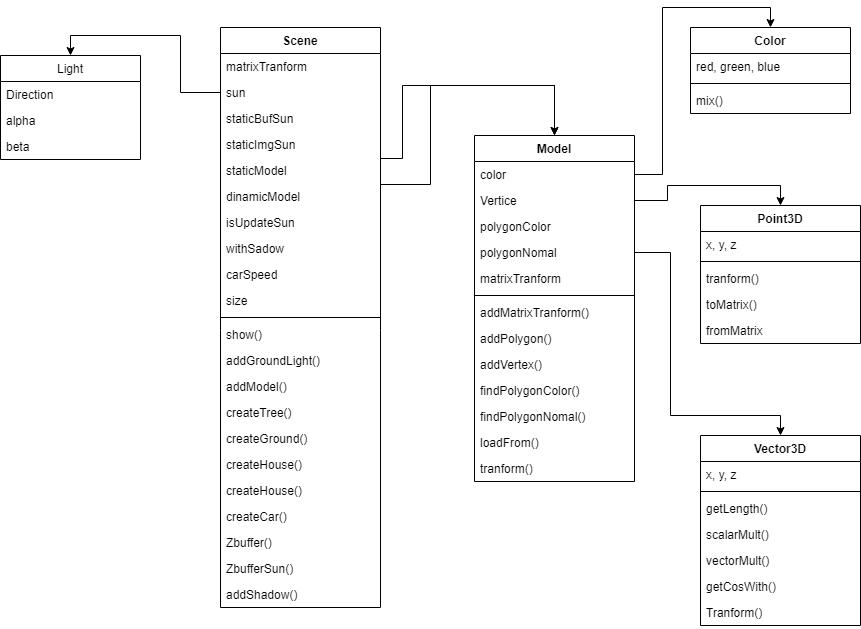

The diagram above was exported from draw.io. Its source (the exported page's mxGraphModel, read from the mxfile embedded in the PNG):
<mxGraphModel dx="2410" dy="697" grid="1" gridSize="10" guides="1" tooltips="1" connect="1" arrows="1" fold="1" page="1" pageScale="1" pageWidth="827" pageHeight="1169" math="0" shadow="0">
  <root>
    <mxCell id="0" />
    <mxCell id="1" parent="0" />
    <mxCell id="-JsmgQhJQhNSRiTE0uZp-1" value="Scene" style="swimlane;fontStyle=1;align=center;verticalAlign=top;childLayout=stackLayout;horizontal=1;startSize=26;horizontalStack=0;resizeParent=1;resizeParentMax=0;resizeLast=0;collapsible=1;marginBottom=0;" vertex="1" parent="1">
      <mxGeometry x="160" y="42" width="160" height="580" as="geometry" />
    </mxCell>
    <mxCell id="-JsmgQhJQhNSRiTE0uZp-7" value="matrixTranform&#10;" style="text;strokeColor=none;fillColor=none;align=left;verticalAlign=top;spacingLeft=4;spacingRight=4;overflow=hidden;rotatable=0;points=[[0,0.5],[1,0.5]];portConstraint=eastwest;" vertex="1" parent="-JsmgQhJQhNSRiTE0uZp-1">
      <mxGeometry y="26" width="160" height="26" as="geometry" />
    </mxCell>
    <mxCell id="-JsmgQhJQhNSRiTE0uZp-8" value="sun" style="text;strokeColor=none;fillColor=none;align=left;verticalAlign=top;spacingLeft=4;spacingRight=4;overflow=hidden;rotatable=0;points=[[0,0.5],[1,0.5]];portConstraint=eastwest;" vertex="1" parent="-JsmgQhJQhNSRiTE0uZp-1">
      <mxGeometry y="52" width="160" height="26" as="geometry" />
    </mxCell>
    <mxCell id="-JsmgQhJQhNSRiTE0uZp-2" value="staticBufSun" style="text;strokeColor=none;fillColor=none;align=left;verticalAlign=top;spacingLeft=4;spacingRight=4;overflow=hidden;rotatable=0;points=[[0,0.5],[1,0.5]];portConstraint=eastwest;" vertex="1" parent="-JsmgQhJQhNSRiTE0uZp-1">
      <mxGeometry y="78" width="160" height="26" as="geometry" />
    </mxCell>
    <mxCell id="-JsmgQhJQhNSRiTE0uZp-9" value="staticImgSun" style="text;strokeColor=none;fillColor=none;align=left;verticalAlign=top;spacingLeft=4;spacingRight=4;overflow=hidden;rotatable=0;points=[[0,0.5],[1,0.5]];portConstraint=eastwest;" vertex="1" parent="-JsmgQhJQhNSRiTE0uZp-1">
      <mxGeometry y="104" width="160" height="26" as="geometry" />
    </mxCell>
    <mxCell id="-JsmgQhJQhNSRiTE0uZp-10" value="staticModel" style="text;strokeColor=none;fillColor=none;align=left;verticalAlign=top;spacingLeft=4;spacingRight=4;overflow=hidden;rotatable=0;points=[[0,0.5],[1,0.5]];portConstraint=eastwest;" vertex="1" parent="-JsmgQhJQhNSRiTE0uZp-1">
      <mxGeometry y="130" width="160" height="26" as="geometry" />
    </mxCell>
    <mxCell id="-JsmgQhJQhNSRiTE0uZp-11" value="dinamicModel" style="text;strokeColor=none;fillColor=none;align=left;verticalAlign=top;spacingLeft=4;spacingRight=4;overflow=hidden;rotatable=0;points=[[0,0.5],[1,0.5]];portConstraint=eastwest;" vertex="1" parent="-JsmgQhJQhNSRiTE0uZp-1">
      <mxGeometry y="156" width="160" height="26" as="geometry" />
    </mxCell>
    <mxCell id="-JsmgQhJQhNSRiTE0uZp-12" value="isUpdateSun" style="text;strokeColor=none;fillColor=none;align=left;verticalAlign=top;spacingLeft=4;spacingRight=4;overflow=hidden;rotatable=0;points=[[0,0.5],[1,0.5]];portConstraint=eastwest;" vertex="1" parent="-JsmgQhJQhNSRiTE0uZp-1">
      <mxGeometry y="182" width="160" height="26" as="geometry" />
    </mxCell>
    <mxCell id="-JsmgQhJQhNSRiTE0uZp-13" value="withSadow" style="text;strokeColor=none;fillColor=none;align=left;verticalAlign=top;spacingLeft=4;spacingRight=4;overflow=hidden;rotatable=0;points=[[0,0.5],[1,0.5]];portConstraint=eastwest;" vertex="1" parent="-JsmgQhJQhNSRiTE0uZp-1">
      <mxGeometry y="208" width="160" height="26" as="geometry" />
    </mxCell>
    <mxCell id="-JsmgQhJQhNSRiTE0uZp-14" value="carSpeed" style="text;strokeColor=none;fillColor=none;align=left;verticalAlign=top;spacingLeft=4;spacingRight=4;overflow=hidden;rotatable=0;points=[[0,0.5],[1,0.5]];portConstraint=eastwest;" vertex="1" parent="-JsmgQhJQhNSRiTE0uZp-1">
      <mxGeometry y="234" width="160" height="26" as="geometry" />
    </mxCell>
    <mxCell id="-JsmgQhJQhNSRiTE0uZp-15" value="size" style="text;strokeColor=none;fillColor=none;align=left;verticalAlign=top;spacingLeft=4;spacingRight=4;overflow=hidden;rotatable=0;points=[[0,0.5],[1,0.5]];portConstraint=eastwest;" vertex="1" parent="-JsmgQhJQhNSRiTE0uZp-1">
      <mxGeometry y="260" width="160" height="26" as="geometry" />
    </mxCell>
    <mxCell id="-JsmgQhJQhNSRiTE0uZp-3" value="" style="line;strokeWidth=1;fillColor=none;align=left;verticalAlign=middle;spacingTop=-1;spacingLeft=3;spacingRight=3;rotatable=0;labelPosition=right;points=[];portConstraint=eastwest;" vertex="1" parent="-JsmgQhJQhNSRiTE0uZp-1">
      <mxGeometry y="286" width="160" height="8" as="geometry" />
    </mxCell>
    <mxCell id="-JsmgQhJQhNSRiTE0uZp-4" value="show()" style="text;strokeColor=none;fillColor=none;align=left;verticalAlign=top;spacingLeft=4;spacingRight=4;overflow=hidden;rotatable=0;points=[[0,0.5],[1,0.5]];portConstraint=eastwest;" vertex="1" parent="-JsmgQhJQhNSRiTE0uZp-1">
      <mxGeometry y="294" width="160" height="26" as="geometry" />
    </mxCell>
    <mxCell id="-JsmgQhJQhNSRiTE0uZp-16" value="addGroundLight()" style="text;strokeColor=none;fillColor=none;align=left;verticalAlign=top;spacingLeft=4;spacingRight=4;overflow=hidden;rotatable=0;points=[[0,0.5],[1,0.5]];portConstraint=eastwest;" vertex="1" parent="-JsmgQhJQhNSRiTE0uZp-1">
      <mxGeometry y="320" width="160" height="26" as="geometry" />
    </mxCell>
    <mxCell id="-JsmgQhJQhNSRiTE0uZp-17" value="addModel()" style="text;strokeColor=none;fillColor=none;align=left;verticalAlign=top;spacingLeft=4;spacingRight=4;overflow=hidden;rotatable=0;points=[[0,0.5],[1,0.5]];portConstraint=eastwest;" vertex="1" parent="-JsmgQhJQhNSRiTE0uZp-1">
      <mxGeometry y="346" width="160" height="26" as="geometry" />
    </mxCell>
    <mxCell id="-JsmgQhJQhNSRiTE0uZp-18" value="createTree()" style="text;strokeColor=none;fillColor=none;align=left;verticalAlign=top;spacingLeft=4;spacingRight=4;overflow=hidden;rotatable=0;points=[[0,0.5],[1,0.5]];portConstraint=eastwest;" vertex="1" parent="-JsmgQhJQhNSRiTE0uZp-1">
      <mxGeometry y="372" width="160" height="26" as="geometry" />
    </mxCell>
    <mxCell id="-JsmgQhJQhNSRiTE0uZp-19" value="createGround()" style="text;strokeColor=none;fillColor=none;align=left;verticalAlign=top;spacingLeft=4;spacingRight=4;overflow=hidden;rotatable=0;points=[[0,0.5],[1,0.5]];portConstraint=eastwest;" vertex="1" parent="-JsmgQhJQhNSRiTE0uZp-1">
      <mxGeometry y="398" width="160" height="26" as="geometry" />
    </mxCell>
    <mxCell id="-JsmgQhJQhNSRiTE0uZp-20" value="createHouse()" style="text;strokeColor=none;fillColor=none;align=left;verticalAlign=top;spacingLeft=4;spacingRight=4;overflow=hidden;rotatable=0;points=[[0,0.5],[1,0.5]];portConstraint=eastwest;" vertex="1" parent="-JsmgQhJQhNSRiTE0uZp-1">
      <mxGeometry y="424" width="160" height="26" as="geometry" />
    </mxCell>
    <mxCell id="-JsmgQhJQhNSRiTE0uZp-21" value="createHouse()" style="text;strokeColor=none;fillColor=none;align=left;verticalAlign=top;spacingLeft=4;spacingRight=4;overflow=hidden;rotatable=0;points=[[0,0.5],[1,0.5]];portConstraint=eastwest;" vertex="1" parent="-JsmgQhJQhNSRiTE0uZp-1">
      <mxGeometry y="450" width="160" height="26" as="geometry" />
    </mxCell>
    <mxCell id="-JsmgQhJQhNSRiTE0uZp-22" value="createCar()" style="text;strokeColor=none;fillColor=none;align=left;verticalAlign=top;spacingLeft=4;spacingRight=4;overflow=hidden;rotatable=0;points=[[0,0.5],[1,0.5]];portConstraint=eastwest;" vertex="1" parent="-JsmgQhJQhNSRiTE0uZp-1">
      <mxGeometry y="476" width="160" height="26" as="geometry" />
    </mxCell>
    <mxCell id="-JsmgQhJQhNSRiTE0uZp-23" value="Zbuffer()" style="text;strokeColor=none;fillColor=none;align=left;verticalAlign=top;spacingLeft=4;spacingRight=4;overflow=hidden;rotatable=0;points=[[0,0.5],[1,0.5]];portConstraint=eastwest;" vertex="1" parent="-JsmgQhJQhNSRiTE0uZp-1">
      <mxGeometry y="502" width="160" height="26" as="geometry" />
    </mxCell>
    <mxCell id="-JsmgQhJQhNSRiTE0uZp-24" value="ZbufferSun()" style="text;strokeColor=none;fillColor=none;align=left;verticalAlign=top;spacingLeft=4;spacingRight=4;overflow=hidden;rotatable=0;points=[[0,0.5],[1,0.5]];portConstraint=eastwest;" vertex="1" parent="-JsmgQhJQhNSRiTE0uZp-1">
      <mxGeometry y="528" width="160" height="26" as="geometry" />
    </mxCell>
    <mxCell id="-JsmgQhJQhNSRiTE0uZp-46" value="addShadow()" style="text;strokeColor=none;fillColor=none;align=left;verticalAlign=top;spacingLeft=4;spacingRight=4;overflow=hidden;rotatable=0;points=[[0,0.5],[1,0.5]];portConstraint=eastwest;" vertex="1" parent="-JsmgQhJQhNSRiTE0uZp-1">
      <mxGeometry y="554" width="160" height="26" as="geometry" />
    </mxCell>
    <mxCell id="-JsmgQhJQhNSRiTE0uZp-25" value="Model" style="swimlane;fontStyle=1;align=center;verticalAlign=top;childLayout=stackLayout;horizontal=1;startSize=26;horizontalStack=0;resizeParent=1;resizeParentMax=0;resizeLast=0;collapsible=1;marginBottom=0;" vertex="1" parent="1">
      <mxGeometry x="414" y="150" width="160" height="346" as="geometry" />
    </mxCell>
    <mxCell id="-JsmgQhJQhNSRiTE0uZp-26" value="color" style="text;strokeColor=none;fillColor=none;align=left;verticalAlign=top;spacingLeft=4;spacingRight=4;overflow=hidden;rotatable=0;points=[[0,0.5],[1,0.5]];portConstraint=eastwest;" vertex="1" parent="-JsmgQhJQhNSRiTE0uZp-25">
      <mxGeometry y="26" width="160" height="26" as="geometry" />
    </mxCell>
    <mxCell id="-JsmgQhJQhNSRiTE0uZp-38" value="Vertice" style="text;strokeColor=none;fillColor=none;align=left;verticalAlign=top;spacingLeft=4;spacingRight=4;overflow=hidden;rotatable=0;points=[[0,0.5],[1,0.5]];portConstraint=eastwest;" vertex="1" parent="-JsmgQhJQhNSRiTE0uZp-25">
      <mxGeometry y="52" width="160" height="26" as="geometry" />
    </mxCell>
    <mxCell id="-JsmgQhJQhNSRiTE0uZp-29" value="polygonColor" style="text;strokeColor=none;fillColor=none;align=left;verticalAlign=top;spacingLeft=4;spacingRight=4;overflow=hidden;rotatable=0;points=[[0,0.5],[1,0.5]];portConstraint=eastwest;" vertex="1" parent="-JsmgQhJQhNSRiTE0uZp-25">
      <mxGeometry y="78" width="160" height="26" as="geometry" />
    </mxCell>
    <mxCell id="-JsmgQhJQhNSRiTE0uZp-30" value="polygonNomal" style="text;strokeColor=none;fillColor=none;align=left;verticalAlign=top;spacingLeft=4;spacingRight=4;overflow=hidden;rotatable=0;points=[[0,0.5],[1,0.5]];portConstraint=eastwest;" vertex="1" parent="-JsmgQhJQhNSRiTE0uZp-25">
      <mxGeometry y="104" width="160" height="26" as="geometry" />
    </mxCell>
    <mxCell id="-JsmgQhJQhNSRiTE0uZp-31" value="matrixTranform" style="text;strokeColor=none;fillColor=none;align=left;verticalAlign=top;spacingLeft=4;spacingRight=4;overflow=hidden;rotatable=0;points=[[0,0.5],[1,0.5]];portConstraint=eastwest;" vertex="1" parent="-JsmgQhJQhNSRiTE0uZp-25">
      <mxGeometry y="130" width="160" height="26" as="geometry" />
    </mxCell>
    <mxCell id="-JsmgQhJQhNSRiTE0uZp-27" value="" style="line;strokeWidth=1;fillColor=none;align=left;verticalAlign=middle;spacingTop=-1;spacingLeft=3;spacingRight=3;rotatable=0;labelPosition=right;points=[];portConstraint=eastwest;" vertex="1" parent="-JsmgQhJQhNSRiTE0uZp-25">
      <mxGeometry y="156" width="160" height="8" as="geometry" />
    </mxCell>
    <mxCell id="-JsmgQhJQhNSRiTE0uZp-28" value="addMatrixTranform()" style="text;strokeColor=none;fillColor=none;align=left;verticalAlign=top;spacingLeft=4;spacingRight=4;overflow=hidden;rotatable=0;points=[[0,0.5],[1,0.5]];portConstraint=eastwest;" vertex="1" parent="-JsmgQhJQhNSRiTE0uZp-25">
      <mxGeometry y="164" width="160" height="26" as="geometry" />
    </mxCell>
    <mxCell id="-JsmgQhJQhNSRiTE0uZp-32" value="addPolygon()" style="text;strokeColor=none;fillColor=none;align=left;verticalAlign=top;spacingLeft=4;spacingRight=4;overflow=hidden;rotatable=0;points=[[0,0.5],[1,0.5]];portConstraint=eastwest;" vertex="1" parent="-JsmgQhJQhNSRiTE0uZp-25">
      <mxGeometry y="190" width="160" height="26" as="geometry" />
    </mxCell>
    <mxCell id="-JsmgQhJQhNSRiTE0uZp-33" value="addVertex()" style="text;strokeColor=none;fillColor=none;align=left;verticalAlign=top;spacingLeft=4;spacingRight=4;overflow=hidden;rotatable=0;points=[[0,0.5],[1,0.5]];portConstraint=eastwest;" vertex="1" parent="-JsmgQhJQhNSRiTE0uZp-25">
      <mxGeometry y="216" width="160" height="26" as="geometry" />
    </mxCell>
    <mxCell id="-JsmgQhJQhNSRiTE0uZp-34" value="findPolygonColor()" style="text;strokeColor=none;fillColor=none;align=left;verticalAlign=top;spacingLeft=4;spacingRight=4;overflow=hidden;rotatable=0;points=[[0,0.5],[1,0.5]];portConstraint=eastwest;" vertex="1" parent="-JsmgQhJQhNSRiTE0uZp-25">
      <mxGeometry y="242" width="160" height="26" as="geometry" />
    </mxCell>
    <mxCell id="-JsmgQhJQhNSRiTE0uZp-35" value="findPolygonNomal()" style="text;strokeColor=none;fillColor=none;align=left;verticalAlign=top;spacingLeft=4;spacingRight=4;overflow=hidden;rotatable=0;points=[[0,0.5],[1,0.5]];portConstraint=eastwest;" vertex="1" parent="-JsmgQhJQhNSRiTE0uZp-25">
      <mxGeometry y="268" width="160" height="26" as="geometry" />
    </mxCell>
    <mxCell id="-JsmgQhJQhNSRiTE0uZp-36" value="loadFrom()" style="text;strokeColor=none;fillColor=none;align=left;verticalAlign=top;spacingLeft=4;spacingRight=4;overflow=hidden;rotatable=0;points=[[0,0.5],[1,0.5]];portConstraint=eastwest;" vertex="1" parent="-JsmgQhJQhNSRiTE0uZp-25">
      <mxGeometry y="294" width="160" height="26" as="geometry" />
    </mxCell>
    <mxCell id="-JsmgQhJQhNSRiTE0uZp-37" value="tranform()" style="text;strokeColor=none;fillColor=none;align=left;verticalAlign=top;spacingLeft=4;spacingRight=4;overflow=hidden;rotatable=0;points=[[0,0.5],[1,0.5]];portConstraint=eastwest;" vertex="1" parent="-JsmgQhJQhNSRiTE0uZp-25">
      <mxGeometry y="320" width="160" height="26" as="geometry" />
    </mxCell>
    <mxCell id="-JsmgQhJQhNSRiTE0uZp-39" value="Point3D" style="swimlane;fontStyle=1;align=center;verticalAlign=top;childLayout=stackLayout;horizontal=1;startSize=26;horizontalStack=0;resizeParent=1;resizeParentMax=0;resizeLast=0;collapsible=1;marginBottom=0;" vertex="1" parent="1">
      <mxGeometry x="640" y="220" width="160" height="138" as="geometry" />
    </mxCell>
    <mxCell id="-JsmgQhJQhNSRiTE0uZp-43" value="x, y, z" style="text;strokeColor=none;fillColor=none;align=left;verticalAlign=top;spacingLeft=4;spacingRight=4;overflow=hidden;rotatable=0;points=[[0,0.5],[1,0.5]];portConstraint=eastwest;" vertex="1" parent="-JsmgQhJQhNSRiTE0uZp-39">
      <mxGeometry y="26" width="160" height="26" as="geometry" />
    </mxCell>
    <mxCell id="-JsmgQhJQhNSRiTE0uZp-41" value="" style="line;strokeWidth=1;fillColor=none;align=left;verticalAlign=middle;spacingTop=-1;spacingLeft=3;spacingRight=3;rotatable=0;labelPosition=right;points=[];portConstraint=eastwest;" vertex="1" parent="-JsmgQhJQhNSRiTE0uZp-39">
      <mxGeometry y="52" width="160" height="8" as="geometry" />
    </mxCell>
    <mxCell id="-JsmgQhJQhNSRiTE0uZp-51" value="tranform()" style="text;strokeColor=none;fillColor=none;align=left;verticalAlign=top;spacingLeft=4;spacingRight=4;overflow=hidden;rotatable=0;points=[[0,0.5],[1,0.5]];portConstraint=eastwest;" vertex="1" parent="-JsmgQhJQhNSRiTE0uZp-39">
      <mxGeometry y="60" width="160" height="26" as="geometry" />
    </mxCell>
    <mxCell id="-JsmgQhJQhNSRiTE0uZp-52" value="toMatrix()" style="text;strokeColor=none;fillColor=none;align=left;verticalAlign=top;spacingLeft=4;spacingRight=4;overflow=hidden;rotatable=0;points=[[0,0.5],[1,0.5]];portConstraint=eastwest;" vertex="1" parent="-JsmgQhJQhNSRiTE0uZp-39">
      <mxGeometry y="86" width="160" height="26" as="geometry" />
    </mxCell>
    <mxCell id="-JsmgQhJQhNSRiTE0uZp-42" value="fromMatrix" style="text;strokeColor=none;fillColor=none;align=left;verticalAlign=top;spacingLeft=4;spacingRight=4;overflow=hidden;rotatable=0;points=[[0,0.5],[1,0.5]];portConstraint=eastwest;" vertex="1" parent="-JsmgQhJQhNSRiTE0uZp-39">
      <mxGeometry y="112" width="160" height="26" as="geometry" />
    </mxCell>
    <mxCell id="-JsmgQhJQhNSRiTE0uZp-47" value="Light" style="swimlane;fontStyle=0;childLayout=stackLayout;horizontal=1;startSize=26;fillColor=none;horizontalStack=0;resizeParent=1;resizeParentMax=0;resizeLast=0;collapsible=1;marginBottom=0;" vertex="1" parent="1">
      <mxGeometry x="-60" y="70" width="140" height="104" as="geometry" />
    </mxCell>
    <mxCell id="-JsmgQhJQhNSRiTE0uZp-48" value="Direction" style="text;strokeColor=none;fillColor=none;align=left;verticalAlign=top;spacingLeft=4;spacingRight=4;overflow=hidden;rotatable=0;points=[[0,0.5],[1,0.5]];portConstraint=eastwest;" vertex="1" parent="-JsmgQhJQhNSRiTE0uZp-47">
      <mxGeometry y="26" width="140" height="26" as="geometry" />
    </mxCell>
    <mxCell id="-JsmgQhJQhNSRiTE0uZp-49" value="alpha" style="text;strokeColor=none;fillColor=none;align=left;verticalAlign=top;spacingLeft=4;spacingRight=4;overflow=hidden;rotatable=0;points=[[0,0.5],[1,0.5]];portConstraint=eastwest;" vertex="1" parent="-JsmgQhJQhNSRiTE0uZp-47">
      <mxGeometry y="52" width="140" height="26" as="geometry" />
    </mxCell>
    <mxCell id="-JsmgQhJQhNSRiTE0uZp-50" value="beta" style="text;strokeColor=none;fillColor=none;align=left;verticalAlign=top;spacingLeft=4;spacingRight=4;overflow=hidden;rotatable=0;points=[[0,0.5],[1,0.5]];portConstraint=eastwest;" vertex="1" parent="-JsmgQhJQhNSRiTE0uZp-47">
      <mxGeometry y="78" width="140" height="26" as="geometry" />
    </mxCell>
    <mxCell id="-JsmgQhJQhNSRiTE0uZp-53" value="Vector3D" style="swimlane;fontStyle=1;align=center;verticalAlign=top;childLayout=stackLayout;horizontal=1;startSize=26;horizontalStack=0;resizeParent=1;resizeParentMax=0;resizeLast=0;collapsible=1;marginBottom=0;" vertex="1" parent="1">
      <mxGeometry x="640" y="450" width="160" height="190" as="geometry" />
    </mxCell>
    <mxCell id="-JsmgQhJQhNSRiTE0uZp-57" value="x, y, z" style="text;strokeColor=none;fillColor=none;align=left;verticalAlign=top;spacingLeft=4;spacingRight=4;overflow=hidden;rotatable=0;points=[[0,0.5],[1,0.5]];portConstraint=eastwest;" vertex="1" parent="-JsmgQhJQhNSRiTE0uZp-53">
      <mxGeometry y="26" width="160" height="26" as="geometry" />
    </mxCell>
    <mxCell id="-JsmgQhJQhNSRiTE0uZp-55" value="" style="line;strokeWidth=1;fillColor=none;align=left;verticalAlign=middle;spacingTop=-1;spacingLeft=3;spacingRight=3;rotatable=0;labelPosition=right;points=[];portConstraint=eastwest;" vertex="1" parent="-JsmgQhJQhNSRiTE0uZp-53">
      <mxGeometry y="52" width="160" height="8" as="geometry" />
    </mxCell>
    <mxCell id="-JsmgQhJQhNSRiTE0uZp-59" value="getLength()" style="text;strokeColor=none;fillColor=none;align=left;verticalAlign=top;spacingLeft=4;spacingRight=4;overflow=hidden;rotatable=0;points=[[0,0.5],[1,0.5]];portConstraint=eastwest;" vertex="1" parent="-JsmgQhJQhNSRiTE0uZp-53">
      <mxGeometry y="60" width="160" height="26" as="geometry" />
    </mxCell>
    <mxCell id="-JsmgQhJQhNSRiTE0uZp-60" value="scalarMult()" style="text;strokeColor=none;fillColor=none;align=left;verticalAlign=top;spacingLeft=4;spacingRight=4;overflow=hidden;rotatable=0;points=[[0,0.5],[1,0.5]];portConstraint=eastwest;" vertex="1" parent="-JsmgQhJQhNSRiTE0uZp-53">
      <mxGeometry y="86" width="160" height="26" as="geometry" />
    </mxCell>
    <mxCell id="-JsmgQhJQhNSRiTE0uZp-61" value="vectorMult()" style="text;strokeColor=none;fillColor=none;align=left;verticalAlign=top;spacingLeft=4;spacingRight=4;overflow=hidden;rotatable=0;points=[[0,0.5],[1,0.5]];portConstraint=eastwest;" vertex="1" parent="-JsmgQhJQhNSRiTE0uZp-53">
      <mxGeometry y="112" width="160" height="26" as="geometry" />
    </mxCell>
    <mxCell id="-JsmgQhJQhNSRiTE0uZp-62" value="getCosWith()" style="text;strokeColor=none;fillColor=none;align=left;verticalAlign=top;spacingLeft=4;spacingRight=4;overflow=hidden;rotatable=0;points=[[0,0.5],[1,0.5]];portConstraint=eastwest;" vertex="1" parent="-JsmgQhJQhNSRiTE0uZp-53">
      <mxGeometry y="138" width="160" height="26" as="geometry" />
    </mxCell>
    <mxCell id="-JsmgQhJQhNSRiTE0uZp-56" value="Tranform()" style="text;strokeColor=none;fillColor=none;align=left;verticalAlign=top;spacingLeft=4;spacingRight=4;overflow=hidden;rotatable=0;points=[[0,0.5],[1,0.5]];portConstraint=eastwest;" vertex="1" parent="-JsmgQhJQhNSRiTE0uZp-53">
      <mxGeometry y="164" width="160" height="26" as="geometry" />
    </mxCell>
    <mxCell id="-JsmgQhJQhNSRiTE0uZp-63" style="edgeStyle=orthogonalEdgeStyle;rounded=0;orthogonalLoop=1;jettySize=auto;html=1;" edge="1" parent="1" source="-JsmgQhJQhNSRiTE0uZp-11" target="-JsmgQhJQhNSRiTE0uZp-25">
      <mxGeometry relative="1" as="geometry">
        <Array as="points">
          <mxPoint x="370" y="199" />
          <mxPoint x="370" y="100" />
          <mxPoint x="494" y="100" />
        </Array>
      </mxGeometry>
    </mxCell>
    <mxCell id="-JsmgQhJQhNSRiTE0uZp-64" style="edgeStyle=orthogonalEdgeStyle;rounded=0;orthogonalLoop=1;jettySize=auto;html=1;" edge="1" parent="1" source="-JsmgQhJQhNSRiTE0uZp-10" target="-JsmgQhJQhNSRiTE0uZp-25">
      <mxGeometry relative="1" as="geometry">
        <Array as="points">
          <mxPoint x="342" y="173" />
          <mxPoint x="342" y="100" />
          <mxPoint x="494" y="100" />
        </Array>
      </mxGeometry>
    </mxCell>
    <mxCell id="-JsmgQhJQhNSRiTE0uZp-65" style="edgeStyle=orthogonalEdgeStyle;rounded=0;orthogonalLoop=1;jettySize=auto;html=1;entryX=0.5;entryY=0;entryDx=0;entryDy=0;" edge="1" parent="1" source="-JsmgQhJQhNSRiTE0uZp-8" target="-JsmgQhJQhNSRiTE0uZp-47">
      <mxGeometry relative="1" as="geometry" />
    </mxCell>
    <mxCell id="-JsmgQhJQhNSRiTE0uZp-66" style="edgeStyle=orthogonalEdgeStyle;rounded=0;orthogonalLoop=1;jettySize=auto;html=1;entryX=0.5;entryY=0;entryDx=0;entryDy=0;" edge="1" parent="1" source="-JsmgQhJQhNSRiTE0uZp-38" target="-JsmgQhJQhNSRiTE0uZp-39">
      <mxGeometry relative="1" as="geometry" />
    </mxCell>
    <mxCell id="-JsmgQhJQhNSRiTE0uZp-67" style="edgeStyle=orthogonalEdgeStyle;rounded=0;orthogonalLoop=1;jettySize=auto;html=1;" edge="1" parent="1" source="-JsmgQhJQhNSRiTE0uZp-30" target="-JsmgQhJQhNSRiTE0uZp-53">
      <mxGeometry relative="1" as="geometry">
        <Array as="points">
          <mxPoint x="610" y="267" />
          <mxPoint x="610" y="430" />
          <mxPoint x="720" y="430" />
        </Array>
      </mxGeometry>
    </mxCell>
    <mxCell id="-JsmgQhJQhNSRiTE0uZp-68" value="Color" style="swimlane;fontStyle=1;align=center;verticalAlign=top;childLayout=stackLayout;horizontal=1;startSize=26;horizontalStack=0;resizeParent=1;resizeParentMax=0;resizeLast=0;collapsible=1;marginBottom=0;" vertex="1" parent="1">
      <mxGeometry x="630" y="42" width="160" height="86" as="geometry" />
    </mxCell>
    <mxCell id="-JsmgQhJQhNSRiTE0uZp-72" value="red, green, blue" style="text;strokeColor=none;fillColor=none;align=left;verticalAlign=top;spacingLeft=4;spacingRight=4;overflow=hidden;rotatable=0;points=[[0,0.5],[1,0.5]];portConstraint=eastwest;" vertex="1" parent="-JsmgQhJQhNSRiTE0uZp-68">
      <mxGeometry y="26" width="160" height="26" as="geometry" />
    </mxCell>
    <mxCell id="-JsmgQhJQhNSRiTE0uZp-70" value="" style="line;strokeWidth=1;fillColor=none;align=left;verticalAlign=middle;spacingTop=-1;spacingLeft=3;spacingRight=3;rotatable=0;labelPosition=right;points=[];portConstraint=eastwest;" vertex="1" parent="-JsmgQhJQhNSRiTE0uZp-68">
      <mxGeometry y="52" width="160" height="8" as="geometry" />
    </mxCell>
    <mxCell id="-JsmgQhJQhNSRiTE0uZp-71" value="mix()" style="text;strokeColor=none;fillColor=none;align=left;verticalAlign=top;spacingLeft=4;spacingRight=4;overflow=hidden;rotatable=0;points=[[0,0.5],[1,0.5]];portConstraint=eastwest;" vertex="1" parent="-JsmgQhJQhNSRiTE0uZp-68">
      <mxGeometry y="60" width="160" height="26" as="geometry" />
    </mxCell>
    <mxCell id="-JsmgQhJQhNSRiTE0uZp-74" style="edgeStyle=orthogonalEdgeStyle;rounded=0;orthogonalLoop=1;jettySize=auto;html=1;entryX=0.5;entryY=0;entryDx=0;entryDy=0;" edge="1" parent="1" source="-JsmgQhJQhNSRiTE0uZp-26" target="-JsmgQhJQhNSRiTE0uZp-68">
      <mxGeometry relative="1" as="geometry" />
    </mxCell>
  </root>
</mxGraphModel>